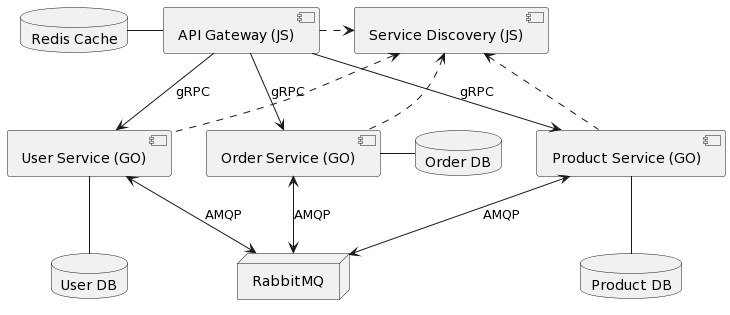

The diagram above was rendered by PlantUML. Its source (embedded in the PNG):
@startuml
[API Gateway (JS)] as AG
database "Redis Cache" as RDB
[Service Discovery (JS)] as SD
node RabbitMQ as MQ

[User Service (GO)] as US
database "User DB" as UDB
[Product Service (GO)] as PS
database "Product DB" as PDB
[Order Service (GO)] as OS
database "Order DB" as ODB

AG -left- RDB
AG --> US : gRPC
AG --> PS : gRPC
AG --> OS : gRPC

US -down- UDB
PS -down- PDB
OS - ODB

US <--> MQ : AMQP
PS <--> MQ : AMQP
OS <--> MQ : AMQP

AG .> SD
SD <.. US
SD <.. PS
SD <.. OS
@enduml